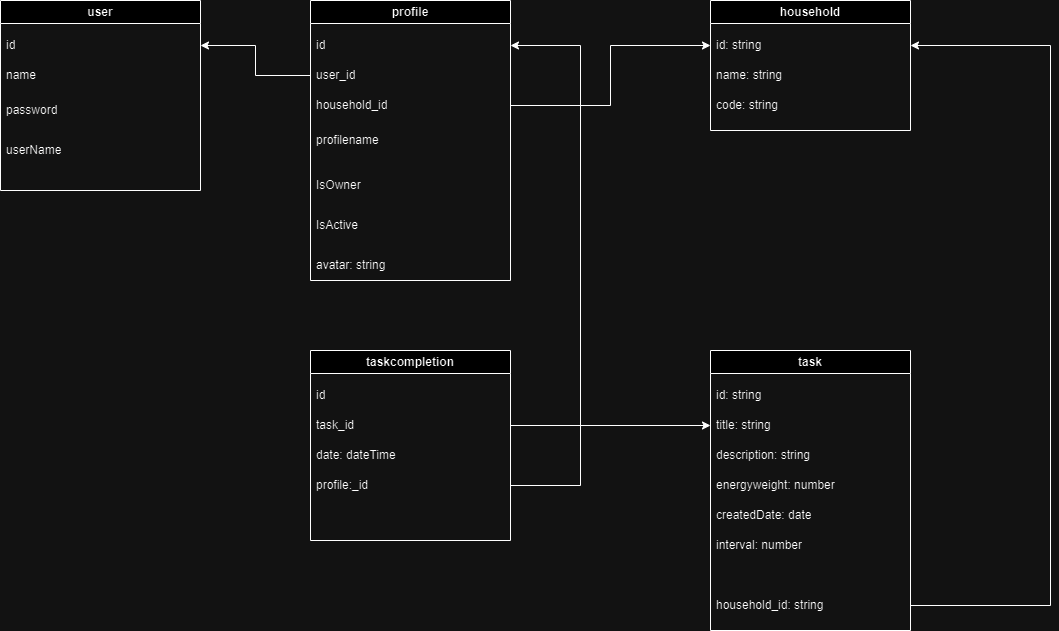

The diagram above was exported from draw.io. Its source (the exported page's mxGraphModel, read from the mxfile embedded in the PNG):
<mxGraphModel dx="2629" dy="784" grid="1" gridSize="10" guides="1" tooltips="1" connect="1" arrows="1" fold="1" page="1" pageScale="1" pageWidth="827" pageHeight="1169" math="0" shadow="0">
  <root>
    <mxCell id="0" />
    <mxCell id="1" parent="0" />
    <mxCell id="9h7c3_3KaGCkPHpp9V0L-1" value="profile" style="swimlane;whiteSpace=wrap;html=1;" parent="1" vertex="1">
      <mxGeometry y="60" width="200" height="280" as="geometry" />
    </mxCell>
    <mxCell id="9h7c3_3KaGCkPHpp9V0L-4" value="id" style="text;strokeColor=none;fillColor=none;align=left;verticalAlign=middle;spacingLeft=4;spacingRight=4;overflow=hidden;points=[[0,0.5],[1,0.5]];portConstraint=eastwest;rotatable=0;whiteSpace=wrap;html=1;" parent="9h7c3_3KaGCkPHpp9V0L-1" vertex="1">
      <mxGeometry y="30" width="200" height="30" as="geometry" />
    </mxCell>
    <mxCell id="9h7c3_3KaGCkPHpp9V0L-5" value="user_id" style="text;strokeColor=none;fillColor=none;align=left;verticalAlign=middle;spacingLeft=4;spacingRight=4;overflow=hidden;points=[[0,0.5],[1,0.5]];portConstraint=eastwest;rotatable=0;whiteSpace=wrap;html=1;" parent="9h7c3_3KaGCkPHpp9V0L-1" vertex="1">
      <mxGeometry y="60" width="200" height="30" as="geometry" />
    </mxCell>
    <mxCell id="9h7c3_3KaGCkPHpp9V0L-23" value="household_id" style="text;strokeColor=none;fillColor=none;align=left;verticalAlign=middle;spacingLeft=4;spacingRight=4;overflow=hidden;points=[[0,0.5],[1,0.5]];portConstraint=eastwest;rotatable=0;whiteSpace=wrap;html=1;" parent="9h7c3_3KaGCkPHpp9V0L-1" vertex="1">
      <mxGeometry y="90" width="200" height="30" as="geometry" />
    </mxCell>
    <mxCell id="9h7c3_3KaGCkPHpp9V0L-24" value="IsOwner" style="text;strokeColor=none;fillColor=none;align=left;verticalAlign=middle;spacingLeft=4;spacingRight=4;overflow=hidden;points=[[0,0.5],[1,0.5]];portConstraint=eastwest;rotatable=0;whiteSpace=wrap;html=1;" parent="9h7c3_3KaGCkPHpp9V0L-1" vertex="1">
      <mxGeometry y="170" width="200" height="30" as="geometry" />
    </mxCell>
    <mxCell id="9h7c3_3KaGCkPHpp9V0L-17" value="IsActive" style="text;strokeColor=none;fillColor=none;align=left;verticalAlign=middle;spacingLeft=4;spacingRight=4;overflow=hidden;points=[[0,0.5],[1,0.5]];portConstraint=eastwest;rotatable=0;whiteSpace=wrap;html=1;" parent="9h7c3_3KaGCkPHpp9V0L-1" vertex="1">
      <mxGeometry y="210" width="200" height="30" as="geometry" />
    </mxCell>
    <mxCell id="ocemf_sWfErM--BezUZA-3" value="avatar: string" style="text;strokeColor=none;fillColor=none;align=left;verticalAlign=middle;spacingLeft=4;spacingRight=4;overflow=hidden;points=[[0,0.5],[1,0.5]];portConstraint=eastwest;rotatable=0;whiteSpace=wrap;html=1;" vertex="1" parent="9h7c3_3KaGCkPHpp9V0L-1">
      <mxGeometry y="250" width="200" height="30" as="geometry" />
    </mxCell>
    <mxCell id="ocemf_sWfErM--BezUZA-7" value="profilename" style="text;strokeColor=none;fillColor=none;align=left;verticalAlign=middle;spacingLeft=4;spacingRight=4;overflow=hidden;points=[[0,0.5],[1,0.5]];portConstraint=eastwest;rotatable=0;whiteSpace=wrap;html=1;" vertex="1" parent="9h7c3_3KaGCkPHpp9V0L-1">
      <mxGeometry y="125" width="200" height="30" as="geometry" />
    </mxCell>
    <mxCell id="9h7c3_3KaGCkPHpp9V0L-6" value="household" style="swimlane;whiteSpace=wrap;html=1;" parent="1" vertex="1">
      <mxGeometry x="400" y="60" width="200" height="130" as="geometry" />
    </mxCell>
    <mxCell id="9h7c3_3KaGCkPHpp9V0L-7" value="id: string" style="text;strokeColor=none;fillColor=none;align=left;verticalAlign=middle;spacingLeft=4;spacingRight=4;overflow=hidden;points=[[0,0.5],[1,0.5]];portConstraint=eastwest;rotatable=0;whiteSpace=wrap;html=1;" parent="9h7c3_3KaGCkPHpp9V0L-6" vertex="1">
      <mxGeometry y="30" width="200" height="30" as="geometry" />
    </mxCell>
    <mxCell id="9h7c3_3KaGCkPHpp9V0L-8" value="name: string" style="text;strokeColor=none;fillColor=none;align=left;verticalAlign=middle;spacingLeft=4;spacingRight=4;overflow=hidden;points=[[0,0.5],[1,0.5]];portConstraint=eastwest;rotatable=0;whiteSpace=wrap;html=1;" parent="9h7c3_3KaGCkPHpp9V0L-6" vertex="1">
      <mxGeometry y="60" width="200" height="30" as="geometry" />
    </mxCell>
    <mxCell id="9h7c3_3KaGCkPHpp9V0L-10" value="code: string" style="text;strokeColor=none;fillColor=none;align=left;verticalAlign=middle;spacingLeft=4;spacingRight=4;overflow=hidden;points=[[0,0.5],[1,0.5]];portConstraint=eastwest;rotatable=0;whiteSpace=wrap;html=1;" parent="9h7c3_3KaGCkPHpp9V0L-6" vertex="1">
      <mxGeometry y="90" width="200" height="30" as="geometry" />
    </mxCell>
    <mxCell id="9h7c3_3KaGCkPHpp9V0L-11" value="user" style="swimlane;whiteSpace=wrap;html=1;" parent="1" vertex="1">
      <mxGeometry x="-310" y="60" width="200" height="190" as="geometry" />
    </mxCell>
    <mxCell id="9h7c3_3KaGCkPHpp9V0L-12" value="id" style="text;strokeColor=none;fillColor=none;align=left;verticalAlign=middle;spacingLeft=4;spacingRight=4;overflow=hidden;points=[[0,0.5],[1,0.5]];portConstraint=eastwest;rotatable=0;whiteSpace=wrap;html=1;" parent="9h7c3_3KaGCkPHpp9V0L-11" vertex="1">
      <mxGeometry y="30" width="200" height="30" as="geometry" />
    </mxCell>
    <mxCell id="9h7c3_3KaGCkPHpp9V0L-13" value="name" style="text;strokeColor=none;fillColor=none;align=left;verticalAlign=middle;spacingLeft=4;spacingRight=4;overflow=hidden;points=[[0,0.5],[1,0.5]];portConstraint=eastwest;rotatable=0;whiteSpace=wrap;html=1;" parent="9h7c3_3KaGCkPHpp9V0L-11" vertex="1">
      <mxGeometry y="60" width="200" height="30" as="geometry" />
    </mxCell>
    <mxCell id="9h7c3_3KaGCkPHpp9V0L-16" value="password" style="text;strokeColor=none;fillColor=none;align=left;verticalAlign=middle;spacingLeft=4;spacingRight=4;overflow=hidden;points=[[0,0.5],[1,0.5]];portConstraint=eastwest;rotatable=0;whiteSpace=wrap;html=1;" parent="9h7c3_3KaGCkPHpp9V0L-11" vertex="1">
      <mxGeometry y="90" width="200" height="40" as="geometry" />
    </mxCell>
    <mxCell id="ocemf_sWfErM--BezUZA-2" value="userName" style="text;strokeColor=none;fillColor=none;align=left;verticalAlign=middle;spacingLeft=4;spacingRight=4;overflow=hidden;points=[[0,0.5],[1,0.5]];portConstraint=eastwest;rotatable=0;whiteSpace=wrap;html=1;" vertex="1" parent="9h7c3_3KaGCkPHpp9V0L-11">
      <mxGeometry y="130" width="200" height="40" as="geometry" />
    </mxCell>
    <mxCell id="9h7c3_3KaGCkPHpp9V0L-25" value="task" style="swimlane;whiteSpace=wrap;html=1;" parent="1" vertex="1">
      <mxGeometry x="400" y="410" width="200" height="280" as="geometry" />
    </mxCell>
    <mxCell id="9h7c3_3KaGCkPHpp9V0L-26" value="id: string" style="text;strokeColor=none;fillColor=none;align=left;verticalAlign=middle;spacingLeft=4;spacingRight=4;overflow=hidden;points=[[0,0.5],[1,0.5]];portConstraint=eastwest;rotatable=0;whiteSpace=wrap;html=1;" parent="9h7c3_3KaGCkPHpp9V0L-25" vertex="1">
      <mxGeometry y="30" width="200" height="30" as="geometry" />
    </mxCell>
    <mxCell id="9h7c3_3KaGCkPHpp9V0L-27" value="title: string" style="text;strokeColor=none;fillColor=none;align=left;verticalAlign=middle;spacingLeft=4;spacingRight=4;overflow=hidden;points=[[0,0.5],[1,0.5]];portConstraint=eastwest;rotatable=0;whiteSpace=wrap;html=1;" parent="9h7c3_3KaGCkPHpp9V0L-25" vertex="1">
      <mxGeometry y="60" width="200" height="30" as="geometry" />
    </mxCell>
    <mxCell id="9h7c3_3KaGCkPHpp9V0L-29" value="description: string" style="text;strokeColor=none;fillColor=none;align=left;verticalAlign=middle;spacingLeft=4;spacingRight=4;overflow=hidden;points=[[0,0.5],[1,0.5]];portConstraint=eastwest;rotatable=0;whiteSpace=wrap;html=1;" parent="9h7c3_3KaGCkPHpp9V0L-25" vertex="1">
      <mxGeometry y="90" width="200" height="30" as="geometry" />
    </mxCell>
    <mxCell id="9h7c3_3KaGCkPHpp9V0L-30" value="energyweight: number" style="text;strokeColor=none;fillColor=none;align=left;verticalAlign=middle;spacingLeft=4;spacingRight=4;overflow=hidden;points=[[0,0.5],[1,0.5]];portConstraint=eastwest;rotatable=0;whiteSpace=wrap;html=1;" parent="9h7c3_3KaGCkPHpp9V0L-25" vertex="1">
      <mxGeometry y="120" width="200" height="30" as="geometry" />
    </mxCell>
    <mxCell id="9h7c3_3KaGCkPHpp9V0L-31" value="interval: number" style="text;strokeColor=none;fillColor=none;align=left;verticalAlign=middle;spacingLeft=4;spacingRight=4;overflow=hidden;points=[[0,0.5],[1,0.5]];portConstraint=eastwest;rotatable=0;whiteSpace=wrap;html=1;" parent="9h7c3_3KaGCkPHpp9V0L-25" vertex="1">
      <mxGeometry y="180" width="200" height="30" as="geometry" />
    </mxCell>
    <mxCell id="9h7c3_3KaGCkPHpp9V0L-37" value="household_id: string" style="text;strokeColor=none;fillColor=none;align=left;verticalAlign=middle;spacingLeft=4;spacingRight=4;overflow=hidden;points=[[0,0.5],[1,0.5]];portConstraint=eastwest;rotatable=0;whiteSpace=wrap;html=1;" parent="9h7c3_3KaGCkPHpp9V0L-25" vertex="1">
      <mxGeometry y="240" width="200" height="30" as="geometry" />
    </mxCell>
    <mxCell id="9h7c3_3KaGCkPHpp9V0L-45" value="createdDate: date" style="text;strokeColor=none;fillColor=none;align=left;verticalAlign=middle;spacingLeft=4;spacingRight=4;overflow=hidden;points=[[0,0.5],[1,0.5]];portConstraint=eastwest;rotatable=0;whiteSpace=wrap;html=1;" parent="9h7c3_3KaGCkPHpp9V0L-25" vertex="1">
      <mxGeometry y="150" width="200" height="30" as="geometry" />
    </mxCell>
    <mxCell id="9h7c3_3KaGCkPHpp9V0L-33" value="taskcompletion" style="swimlane;whiteSpace=wrap;html=1;" parent="1" vertex="1">
      <mxGeometry y="410" width="200" height="190" as="geometry" />
    </mxCell>
    <mxCell id="9h7c3_3KaGCkPHpp9V0L-35" value="id" style="text;strokeColor=none;fillColor=none;align=left;verticalAlign=middle;spacingLeft=4;spacingRight=4;overflow=hidden;points=[[0,0.5],[1,0.5]];portConstraint=eastwest;rotatable=0;whiteSpace=wrap;html=1;" parent="9h7c3_3KaGCkPHpp9V0L-33" vertex="1">
      <mxGeometry y="30" width="200" height="30" as="geometry" />
    </mxCell>
    <mxCell id="9h7c3_3KaGCkPHpp9V0L-36" value="task_id" style="text;strokeColor=none;fillColor=none;align=left;verticalAlign=middle;spacingLeft=4;spacingRight=4;overflow=hidden;points=[[0,0.5],[1,0.5]];portConstraint=eastwest;rotatable=0;whiteSpace=wrap;html=1;" parent="9h7c3_3KaGCkPHpp9V0L-33" vertex="1">
      <mxGeometry y="60" width="200" height="30" as="geometry" />
    </mxCell>
    <mxCell id="ocemf_sWfErM--BezUZA-1" value="date: dateTime" style="text;strokeColor=none;fillColor=none;align=left;verticalAlign=middle;spacingLeft=4;spacingRight=4;overflow=hidden;points=[[0,0.5],[1,0.5]];portConstraint=eastwest;rotatable=0;whiteSpace=wrap;html=1;" vertex="1" parent="9h7c3_3KaGCkPHpp9V0L-33">
      <mxGeometry y="90" width="200" height="30" as="geometry" />
    </mxCell>
    <mxCell id="ocemf_sWfErM--BezUZA-12" value="profile:_id" style="text;strokeColor=none;fillColor=none;align=left;verticalAlign=middle;spacingLeft=4;spacingRight=4;overflow=hidden;points=[[0,0.5],[1,0.5]];portConstraint=eastwest;rotatable=0;whiteSpace=wrap;html=1;" vertex="1" parent="9h7c3_3KaGCkPHpp9V0L-33">
      <mxGeometry y="120" width="200" height="30" as="geometry" />
    </mxCell>
    <mxCell id="ocemf_sWfErM--BezUZA-5" style="edgeStyle=orthogonalEdgeStyle;rounded=0;orthogonalLoop=1;jettySize=auto;html=1;entryX=0;entryY=0.5;entryDx=0;entryDy=0;" edge="1" parent="1" source="9h7c3_3KaGCkPHpp9V0L-36" target="9h7c3_3KaGCkPHpp9V0L-27">
      <mxGeometry relative="1" as="geometry" />
    </mxCell>
    <mxCell id="ocemf_sWfErM--BezUZA-9" style="edgeStyle=orthogonalEdgeStyle;rounded=0;orthogonalLoop=1;jettySize=auto;html=1;" edge="1" parent="1" source="9h7c3_3KaGCkPHpp9V0L-37" target="9h7c3_3KaGCkPHpp9V0L-7">
      <mxGeometry relative="1" as="geometry">
        <Array as="points">
          <mxPoint x="740" y="665" />
          <mxPoint x="740" y="105" />
        </Array>
      </mxGeometry>
    </mxCell>
    <mxCell id="ocemf_sWfErM--BezUZA-10" style="edgeStyle=orthogonalEdgeStyle;rounded=0;orthogonalLoop=1;jettySize=auto;html=1;entryX=1;entryY=0.5;entryDx=0;entryDy=0;" edge="1" parent="1" source="9h7c3_3KaGCkPHpp9V0L-5" target="9h7c3_3KaGCkPHpp9V0L-12">
      <mxGeometry relative="1" as="geometry" />
    </mxCell>
    <mxCell id="ocemf_sWfErM--BezUZA-11" style="edgeStyle=orthogonalEdgeStyle;rounded=0;orthogonalLoop=1;jettySize=auto;html=1;" edge="1" parent="1" source="9h7c3_3KaGCkPHpp9V0L-23" target="9h7c3_3KaGCkPHpp9V0L-7">
      <mxGeometry relative="1" as="geometry" />
    </mxCell>
    <mxCell id="ocemf_sWfErM--BezUZA-13" style="edgeStyle=orthogonalEdgeStyle;rounded=0;orthogonalLoop=1;jettySize=auto;html=1;entryX=1;entryY=0.5;entryDx=0;entryDy=0;" edge="1" parent="1" source="ocemf_sWfErM--BezUZA-12" target="9h7c3_3KaGCkPHpp9V0L-4">
      <mxGeometry relative="1" as="geometry">
        <Array as="points">
          <mxPoint x="270" y="545" />
          <mxPoint x="270" y="105" />
        </Array>
      </mxGeometry>
    </mxCell>
  </root>
</mxGraphModel>